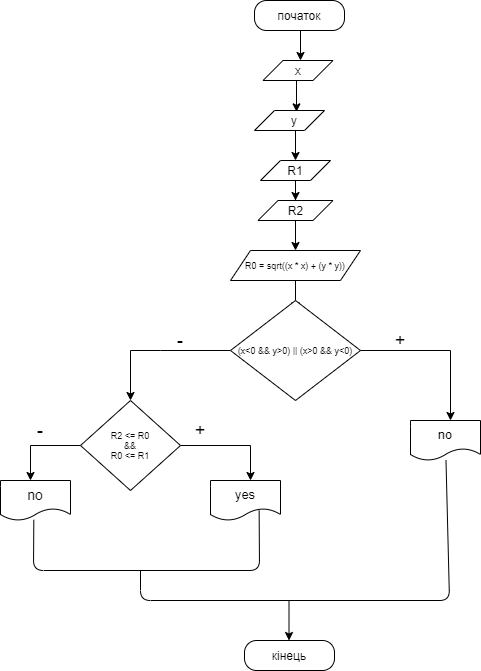

The diagram above was exported from draw.io. Its source (the exported page's mxGraphModel, read from the mxfile embedded in the PNG):
<mxGraphModel dx="782" dy="412" grid="1" gridSize="10" guides="1" tooltips="1" connect="1" arrows="1" fold="1" page="1" pageScale="1" pageWidth="827" pageHeight="1169" math="0" shadow="0">
  <root>
    <mxCell id="0" />
    <mxCell id="1" parent="0" />
    <mxCell id="4AU3J9Exz1UXO3PGGu0K-2" style="edgeStyle=orthogonalEdgeStyle;rounded=0;orthogonalLoop=1;jettySize=auto;html=1;exitX=0.5;exitY=1;exitDx=0;exitDy=0;" parent="1" edge="1">
      <mxGeometry relative="1" as="geometry">
        <mxPoint x="390" y="100" as="targetPoint" />
        <mxPoint x="390" y="70" as="sourcePoint" />
      </mxGeometry>
    </mxCell>
    <mxCell id="px3TbB4C-LdLLleUTHwO-3" style="edgeStyle=orthogonalEdgeStyle;rounded=0;orthogonalLoop=1;jettySize=auto;html=1;exitX=0.5;exitY=1;exitDx=0;exitDy=0;entryX=0.6;entryY=0.067;entryDx=0;entryDy=0;entryPerimeter=0;" parent="1" source="4AU3J9Exz1UXO3PGGu0K-3" target="4AU3J9Exz1UXO3PGGu0K-5" edge="1">
      <mxGeometry relative="1" as="geometry" />
    </mxCell>
    <mxCell id="4AU3J9Exz1UXO3PGGu0K-3" value="x" style="shape=parallelogram;perimeter=parallelogramPerimeter;whiteSpace=wrap;html=1;fixedSize=1;" parent="1" vertex="1">
      <mxGeometry x="352.5" y="100" width="70" height="20" as="geometry" />
    </mxCell>
    <mxCell id="4AU3J9Exz1UXO3PGGu0K-6" style="edgeStyle=orthogonalEdgeStyle;rounded=0;orthogonalLoop=1;jettySize=auto;html=1;exitX=0.5;exitY=1;exitDx=0;exitDy=0;" parent="1" source="4AU3J9Exz1UXO3PGGu0K-5" edge="1">
      <mxGeometry relative="1" as="geometry">
        <mxPoint x="385" y="200" as="targetPoint" />
      </mxGeometry>
    </mxCell>
    <mxCell id="4AU3J9Exz1UXO3PGGu0K-5" value="&amp;nbsp; &amp;nbsp;y" style="shape=parallelogram;perimeter=parallelogramPerimeter;whiteSpace=wrap;html=1;fixedSize=1;" parent="1" vertex="1">
      <mxGeometry x="344" y="150" width="70" height="20" as="geometry" />
    </mxCell>
    <mxCell id="4AU3J9Exz1UXO3PGGu0K-8" style="edgeStyle=orthogonalEdgeStyle;rounded=0;orthogonalLoop=1;jettySize=auto;html=1;exitX=0.5;exitY=1;exitDx=0;exitDy=0;" parent="1" source="4AU3J9Exz1UXO3PGGu0K-7" target="4AU3J9Exz1UXO3PGGu0K-9" edge="1">
      <mxGeometry relative="1" as="geometry">
        <mxPoint x="385" y="240" as="targetPoint" />
      </mxGeometry>
    </mxCell>
    <mxCell id="4AU3J9Exz1UXO3PGGu0K-7" value="R1" style="shape=parallelogram;perimeter=parallelogramPerimeter;whiteSpace=wrap;html=1;fixedSize=1;" parent="1" vertex="1">
      <mxGeometry x="350" y="200" width="70" height="20" as="geometry" />
    </mxCell>
    <mxCell id="4AU3J9Exz1UXO3PGGu0K-10" style="edgeStyle=orthogonalEdgeStyle;rounded=0;orthogonalLoop=1;jettySize=auto;html=1;exitX=0.5;exitY=1;exitDx=0;exitDy=0;" parent="1" source="4AU3J9Exz1UXO3PGGu0K-9" edge="1">
      <mxGeometry relative="1" as="geometry">
        <mxPoint x="385" y="290" as="targetPoint" />
      </mxGeometry>
    </mxCell>
    <mxCell id="4AU3J9Exz1UXO3PGGu0K-9" value="R2" style="shape=parallelogram;perimeter=parallelogramPerimeter;whiteSpace=wrap;html=1;fixedSize=1;" parent="1" vertex="1">
      <mxGeometry x="347.5" y="240" width="75" height="20" as="geometry" />
    </mxCell>
    <mxCell id="4AU3J9Exz1UXO3PGGu0K-14" value="no" style="shape=document;whiteSpace=wrap;html=1;boundedLbl=1;fontSize=13;" parent="1" vertex="1">
      <mxGeometry x="500" y="460" width="70" height="40" as="geometry" />
    </mxCell>
    <mxCell id="4AU3J9Exz1UXO3PGGu0K-15" value="yes" style="shape=document;whiteSpace=wrap;html=1;boundedLbl=1;fontSize=13;" parent="1" vertex="1">
      <mxGeometry x="300" y="520" width="70" height="40" as="geometry" />
    </mxCell>
    <mxCell id="px3TbB4C-LdLLleUTHwO-2" style="edgeStyle=orthogonalEdgeStyle;rounded=0;orthogonalLoop=1;jettySize=auto;html=1;exitX=0.5;exitY=1;exitDx=0;exitDy=0;" parent="1" source="4AU3J9Exz1UXO3PGGu0K-3" target="4AU3J9Exz1UXO3PGGu0K-3" edge="1">
      <mxGeometry relative="1" as="geometry" />
    </mxCell>
    <mxCell id="px3TbB4C-LdLLleUTHwO-6" style="edgeStyle=orthogonalEdgeStyle;rounded=0;orthogonalLoop=1;jettySize=auto;html=1;exitX=0.5;exitY=1;exitDx=0;exitDy=0;fontSize=9;" parent="1" source="px3TbB4C-LdLLleUTHwO-5" edge="1">
      <mxGeometry relative="1" as="geometry">
        <mxPoint x="385" y="350" as="targetPoint" />
      </mxGeometry>
    </mxCell>
    <mxCell id="px3TbB4C-LdLLleUTHwO-5" value="R0 = sqrt((x * x) + (y * y))" style="shape=parallelogram;perimeter=parallelogramPerimeter;whiteSpace=wrap;html=1;fixedSize=1;fontSize=9;" parent="1" vertex="1">
      <mxGeometry x="320" y="290" width="130" height="30" as="geometry" />
    </mxCell>
    <mxCell id="px3TbB4C-LdLLleUTHwO-8" style="edgeStyle=orthogonalEdgeStyle;rounded=0;orthogonalLoop=1;jettySize=auto;html=1;exitX=1;exitY=0.5;exitDx=0;exitDy=0;fontSize=9;" parent="1" source="px3TbB4C-LdLLleUTHwO-7" edge="1">
      <mxGeometry relative="1" as="geometry">
        <mxPoint x="540" y="460" as="targetPoint" />
        <Array as="points">
          <mxPoint x="540" y="390" />
          <mxPoint x="540" y="390" />
        </Array>
      </mxGeometry>
    </mxCell>
    <mxCell id="px3TbB4C-LdLLleUTHwO-9" style="edgeStyle=orthogonalEdgeStyle;rounded=0;orthogonalLoop=1;jettySize=auto;html=1;exitX=0;exitY=0.5;exitDx=0;exitDy=0;fontSize=9;" parent="1" source="px3TbB4C-LdLLleUTHwO-7" edge="1">
      <mxGeometry relative="1" as="geometry">
        <mxPoint x="220" y="440" as="targetPoint" />
        <Array as="points">
          <mxPoint x="250" y="390" />
          <mxPoint x="250" y="390" />
        </Array>
      </mxGeometry>
    </mxCell>
    <mxCell id="px3TbB4C-LdLLleUTHwO-7" value="(x&amp;lt;0 &amp;amp;&amp;amp; y&amp;gt;0) || (x&amp;gt;0 &amp;amp;&amp;amp; y&amp;lt;0)" style="rhombus;whiteSpace=wrap;html=1;fontSize=9;" parent="1" vertex="1">
      <mxGeometry x="320" y="340" width="130" height="100" as="geometry" />
    </mxCell>
    <mxCell id="k93nvIcLuk-0C-KKGTPw-3" style="edgeStyle=orthogonalEdgeStyle;rounded=0;orthogonalLoop=1;jettySize=auto;html=1;exitX=1;exitY=0.5;exitDx=0;exitDy=0;" edge="1" parent="1" source="px3TbB4C-LdLLleUTHwO-10">
      <mxGeometry relative="1" as="geometry">
        <mxPoint x="340" y="520" as="targetPoint" />
        <Array as="points">
          <mxPoint x="340" y="485" />
          <mxPoint x="340" y="485" />
        </Array>
      </mxGeometry>
    </mxCell>
    <mxCell id="k93nvIcLuk-0C-KKGTPw-4" style="edgeStyle=orthogonalEdgeStyle;rounded=0;orthogonalLoop=1;jettySize=auto;html=1;exitX=0;exitY=0.5;exitDx=0;exitDy=0;" edge="1" parent="1" source="px3TbB4C-LdLLleUTHwO-10">
      <mxGeometry relative="1" as="geometry">
        <mxPoint x="120" y="520" as="targetPoint" />
        <Array as="points">
          <mxPoint x="120" y="485" />
          <mxPoint x="120" y="485" />
        </Array>
      </mxGeometry>
    </mxCell>
    <mxCell id="px3TbB4C-LdLLleUTHwO-10" value="&lt;div&gt;R2 &amp;lt;= R0&lt;/div&gt;&lt;div&gt;&lt;span&gt;&#09;&#09;&lt;/span&gt;&amp;amp;&amp;amp;&lt;/div&gt;&lt;div&gt;&lt;span&gt;&#09;&#09;&lt;/span&gt;R0 &amp;lt;= R1&lt;/div&gt;" style="rhombus;whiteSpace=wrap;html=1;fontSize=9;" parent="1" vertex="1">
      <mxGeometry x="170" y="440" width="100" height="90" as="geometry" />
    </mxCell>
    <mxCell id="px3TbB4C-LdLLleUTHwO-15" value="no" style="shape=document;whiteSpace=wrap;html=1;boundedLbl=1;fontSize=14;" parent="1" vertex="1">
      <mxGeometry x="90" y="520" width="70" height="40" as="geometry" />
    </mxCell>
    <mxCell id="px3TbB4C-LdLLleUTHwO-17" value="" style="endArrow=none;html=1;fontSize=14;entryX=0.476;entryY=0.983;entryDx=0;entryDy=0;entryPerimeter=0;exitX=0.695;exitY=0.75;exitDx=0;exitDy=0;exitPerimeter=0;" parent="1" source="4AU3J9Exz1UXO3PGGu0K-15" target="px3TbB4C-LdLLleUTHwO-15" edge="1">
      <mxGeometry width="50" height="50" relative="1" as="geometry">
        <mxPoint x="690" y="620" as="sourcePoint" />
        <mxPoint x="430" y="480" as="targetPoint" />
        <Array as="points">
          <mxPoint x="349" y="610" />
          <mxPoint x="123" y="610" />
        </Array>
      </mxGeometry>
    </mxCell>
    <mxCell id="px3TbB4C-LdLLleUTHwO-19" value="-" style="text;html=1;strokeColor=none;fillColor=none;align=center;verticalAlign=middle;whiteSpace=wrap;rounded=0;fontSize=18;" parent="1" vertex="1">
      <mxGeometry x="250" y="370" width="40" height="20" as="geometry" />
    </mxCell>
    <mxCell id="px3TbB4C-LdLLleUTHwO-20" value="+" style="text;html=1;strokeColor=none;fillColor=none;align=center;verticalAlign=middle;whiteSpace=wrap;rounded=0;fontSize=18;" parent="1" vertex="1">
      <mxGeometry x="470" y="370" width="40" height="20" as="geometry" />
    </mxCell>
    <mxCell id="px3TbB4C-LdLLleUTHwO-21" value="-" style="text;html=1;strokeColor=none;fillColor=none;align=center;verticalAlign=middle;whiteSpace=wrap;rounded=0;fontSize=18;" parent="1" vertex="1">
      <mxGeometry x="110" y="460" width="40" height="20" as="geometry" />
    </mxCell>
    <mxCell id="px3TbB4C-LdLLleUTHwO-22" value="+" style="text;html=1;strokeColor=none;fillColor=none;align=center;verticalAlign=middle;whiteSpace=wrap;rounded=0;fontSize=18;" parent="1" vertex="1">
      <mxGeometry x="270" y="460" width="40" height="20" as="geometry" />
    </mxCell>
    <mxCell id="px3TbB4C-LdLLleUTHwO-24" value="" style="endArrow=classic;html=1;fontSize=18;" parent="1" edge="1">
      <mxGeometry width="50" height="50" relative="1" as="geometry">
        <mxPoint x="378.5" y="640" as="sourcePoint" />
        <mxPoint x="378.5" y="680" as="targetPoint" />
      </mxGeometry>
    </mxCell>
    <mxCell id="px3TbB4C-LdLLleUTHwO-25" value="початок" style="rounded=1;whiteSpace=wrap;html=1;arcSize=40;" parent="1" vertex="1">
      <mxGeometry x="344" y="40" width="90" height="30" as="geometry" />
    </mxCell>
    <mxCell id="px3TbB4C-LdLLleUTHwO-27" value="кінець" style="rounded=1;whiteSpace=wrap;html=1;arcSize=40;" parent="1" vertex="1">
      <mxGeometry x="334" y="680" width="90" height="30" as="geometry" />
    </mxCell>
    <mxCell id="k93nvIcLuk-0C-KKGTPw-5" value="" style="endArrow=none;html=1;" edge="1" parent="1" target="4AU3J9Exz1UXO3PGGu0K-14">
      <mxGeometry width="50" height="50" relative="1" as="geometry">
        <mxPoint x="230" y="610" as="sourcePoint" />
        <mxPoint x="430" y="590" as="targetPoint" />
        <Array as="points">
          <mxPoint x="230" y="640" />
          <mxPoint x="539" y="640" />
        </Array>
      </mxGeometry>
    </mxCell>
  </root>
</mxGraphModel>